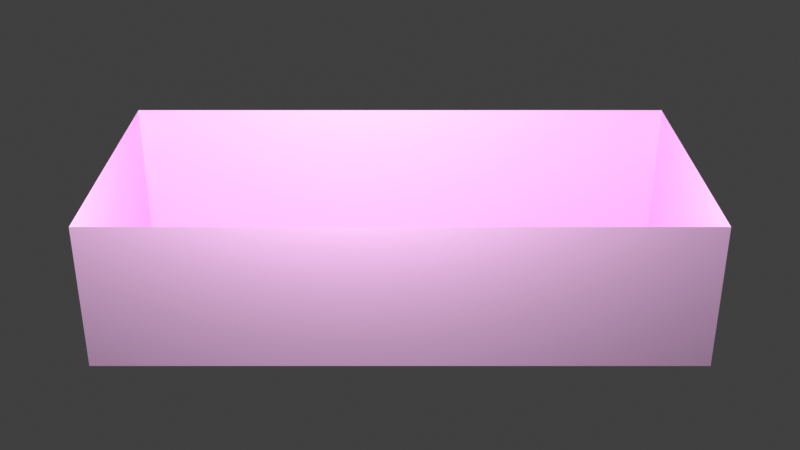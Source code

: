 # Source: donutbox.blend  (saved by Blender 3.0.42; exported with 4.5.12 LTS)
import bpy
from mathutils import Matrix  # noqa: F401  (used for matrix-valued properties, if any)

bpy.ops.wm.read_factory_settings(use_empty=True)
scene = bpy.context.scene
scene.name = 'Scene'

# ---- collections
col_collection = bpy.data.collections.new('Collection'); scene.collection.children.link(col_collection)

# ---- materials (node trees are filled in below, after node groups)
mat_material = bpy.data.materials.new('Material')
mat_material.alpha_threshold = 0.0
mat_material.use_transparent_shadow = False
mat_material.line_color = (0.0, 0.0, 0.0, 1.0)

# ---- material node trees
mat_material.use_nodes = True; mat_material.node_tree.nodes.clear()
_N = mat_material.node_tree.nodes; _L = mat_material.node_tree.links
n0 = _N.new('ShaderNodeOutputMaterial'); n0.name = 'Material Output'; n0.location = (300, 300)
n1 = _N.new('ShaderNodeBsdfPrincipled'); n1.name = 'Principled BSDF'; n1.location = (10, 300)
n1.distribution = 'GGX'
n1.subsurface_method = 'RANDOM_WALK_SKIN'
n1.inputs[0].default_value = (0.7997, 0.4793, 0.773, 1.0)
n1.inputs[2].default_value = 0.4
n1.inputs[3].default_value = 1.45
n1.inputs[27].default_value = (0.0, 0.0, 0.0, 1.0)
n1.inputs[28].default_value = 1.0
_L.new(n1.outputs[0], n0.inputs[0])
n0.is_active_output = True

# ---- world
world_world = bpy.data.worlds.new('World'); scene.world = world_world
world_world.use_nodes = True; world_world.node_tree.nodes.clear()
_N = world_world.node_tree.nodes; _L = world_world.node_tree.links
n0 = _N.new('ShaderNodeOutputWorld'); n0.name = 'World Output'; n0.location = (300, 300)
n1 = _N.new('ShaderNodeBackground'); n1.name = 'Background'; n1.location = (10, 300)
n1.inputs[0].default_value = (0.05088, 0.05088, 0.05088, 1.0)
_L.new(n1.outputs[0], n0.inputs[0])
n0.is_active_output = True
world_world.color = (0.05088, 0.05088, 0.05088)
world_world.use_sun_shadow = False
world_world.sun_shadow_jitter_overblur = 0.0

# ---- cameras
cam_camera = bpy.data.cameras.new('Camera')
cam_camera.clip_end = 100.0
cam_camera.ortho_scale = 7.314

# ---- lights
light_light = bpy.data.lights.new('Light', 'POINT')
light_light.transmission_factor = 0.0
light_light.energy = 1000.0
light_light.shadow_soft_size = 0.1
light_light.shadow_maximum_resolution = 0.006
light_light.use_absolute_resolution = True

# ---- meshes
me_donut_box = bpy.data.meshes.new('donut box')
me_donut_box.from_pydata([(1.0, 1.0, 1.0), (1.0, 1.0, -1.0), (1.0, -1.0, 1.0), (1.0, -1.0, -1.0), (-1.0, 1.0, 1.0), (-1.0, 1.0, -1.0), (-1.0, -1.0, 1.0), (-1.0, -1.0, -1.0)], [], [(3, 2, 6, 7), (7, 6, 4, 5), (5, 1, 3, 7), (1, 0, 2, 3), (5, 4, 0, 1)])
_uv = me_donut_box.uv_layers.new(name='UVMap')
_uv.uv.foreach_set('vector', [0.375, 0.75, 0.625, 0.75, 0.625, 1.0, 0.375, 1.0, 0.375, 0.0, 0.625, 0.0, 0.625, 0.25, 0.375, 0.25, 0.125, 0.5, 0.375, 0.5, 0.375, 0.75, 0.125, 0.75, 0.375, 0.5, 0.625, 0.5, 0.625, 0.75, 0.375, 0.75, 0.375, 0.25, 0.625, 0.25, 0.625, 0.5, 0.375, 0.5])
me_donut_box.materials.append(mat_material)
me_donut_box.use_remesh_preserve_volume = False
me_donut_box.use_remesh_preserve_attributes = False
me_donut_box.use_mirror_vertex_groups = False
me_donut_box.update()

# ---- objects
ob_cube = bpy.data.objects.new('Cube', me_donut_box)
ob_light = bpy.data.objects.new('Light', light_light)
ob_camera = bpy.data.objects.new('Camera', cam_camera)

# ---- transforms, parenting, visibility, modifiers, constraints
ob_cube.location = (0.0, 0.0, 0.5)
ob_cube.scale = (2.0, 1.0, 0.5)
ob_cube.lock_rotations_4d = False
ob_cube.empty_display_type = 'ARROWS'
ob_cube.lineart.crease_threshold = 0.0
ob_light.location = (-0.2969, -1.917, 3.47)
ob_light.rotation_euler = (0.6503, 0.05522, 1.866)
ob_light.lock_rotations_4d = False
ob_light.empty_display_type = 'ARROWS'
ob_light.color = (0.0, 0.0, 0.0, 0.0)
ob_light.lineart.crease_threshold = 0.0
ob_camera.location = (0.0, -7.0, 4.0)
ob_camera.rotation_euler = (1.109, 0.0, 0.0)
ob_camera.lock_rotations_4d = False
ob_camera.empty_display_type = 'ARROWS'
ob_camera.color = (0.0, 0.0, 0.0, 0.0)
ob_camera.display_type = 'WIRE'
ob_camera.lineart.crease_threshold = 0.0

# ---- collection membership
col_collection.objects.link(ob_cube)
col_collection.objects.link(ob_light)
col_collection.objects.link(ob_camera)

# ---- scene / render settings (as saved in the file)
scene.camera = ob_camera
scene.frame_start = 1; scene.frame_end = 250; scene.frame_set(1)
scene.render.engine = 'BLENDER_EEVEE_NEXT'
scene.render.film_transparent = True
scene.cycles.sampling_pattern = 'TABULATED_SOBOL'
scene.cycles.use_light_tree = False
scene.view_settings.view_transform = 'Standard'
bpy.context.view_layer.update()
